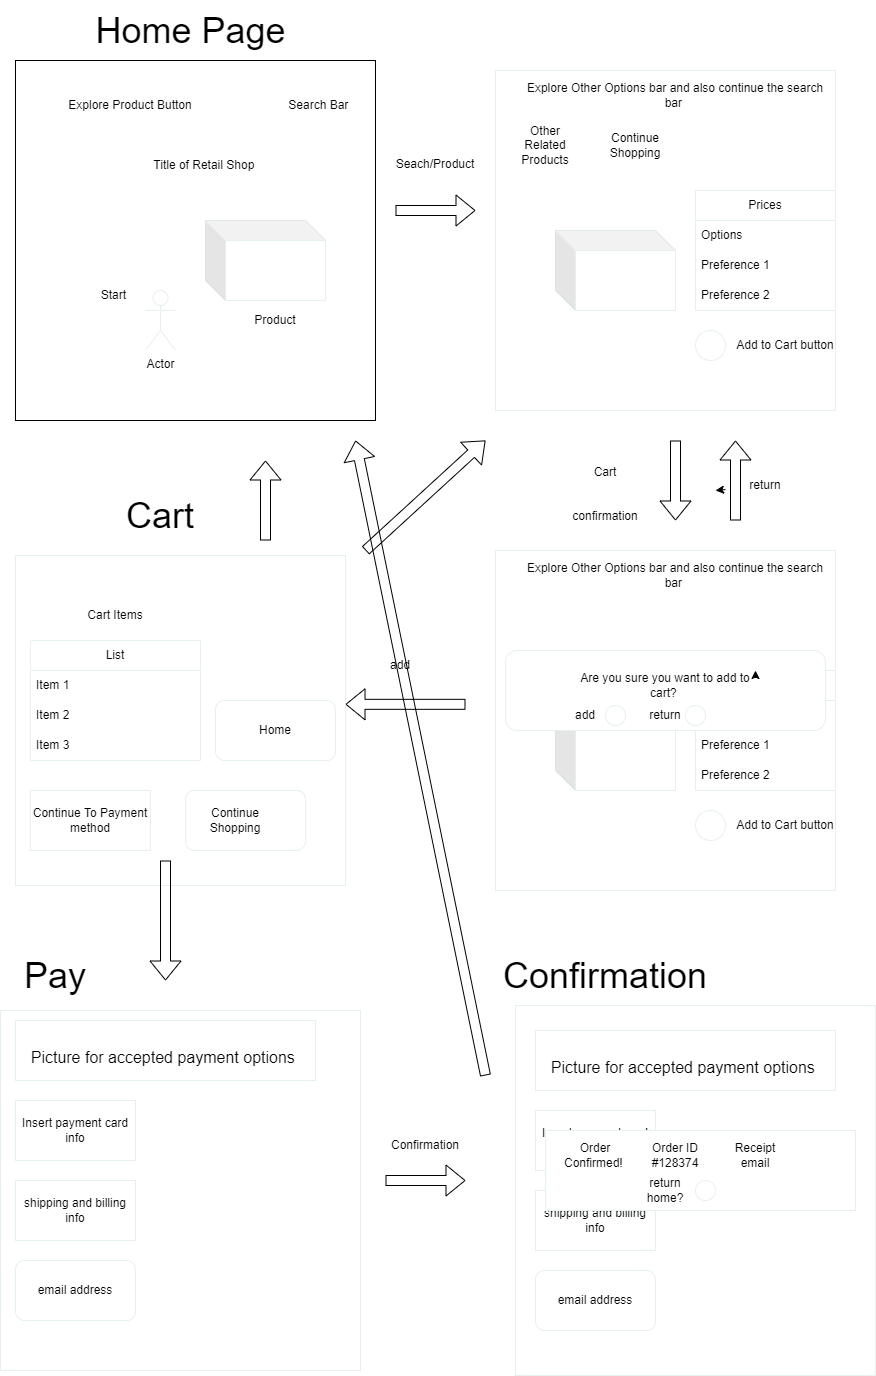

The diagram above was exported from draw.io. Its source (the exported page's mxGraphModel, read from the mxfile embedded in the PNG):
<mxGraphModel dx="2282" dy="1574" grid="1" gridSize="10" guides="1" tooltips="1" connect="1" arrows="1" fold="1" page="1" pageScale="1" pageWidth="850" pageHeight="1100" math="0" shadow="0">
  <root>
    <mxCell id="0" />
    <mxCell id="1" parent="0" />
    <mxCell id="2" value="" style="whiteSpace=wrap;html=1;aspect=fixed;" vertex="1" parent="1">
      <mxGeometry x="70" y="100" width="360" height="360" as="geometry" />
    </mxCell>
    <mxCell id="7" value="Search Bar&amp;nbsp;" style="text;html=1;align=center;verticalAlign=middle;whiteSpace=wrap;rounded=0;" vertex="1" parent="1">
      <mxGeometry x="325" y="120" width="100" height="50" as="geometry" />
    </mxCell>
    <mxCell id="8" value="Title of Retail Shop&amp;nbsp;" style="text;html=1;align=center;verticalAlign=middle;resizable=0;points=[];autosize=1;strokeColor=none;fillColor=none;" vertex="1" parent="1">
      <mxGeometry x="195" y="190" width="130" height="30" as="geometry" />
    </mxCell>
    <mxCell id="9" value="Explore Product Button" style="text;html=1;strokeColor=none;fillColor=none;align=center;verticalAlign=middle;whiteSpace=wrap;rounded=0;" vertex="1" parent="1">
      <mxGeometry x="100" y="130" width="170" height="30" as="geometry" />
    </mxCell>
    <mxCell id="10" value="&lt;font style=&quot;font-size: 36px;&quot;&gt;Home Page&amp;nbsp;&lt;/font&gt;" style="text;html=1;align=center;verticalAlign=middle;resizable=0;points=[];autosize=1;strokeColor=none;fillColor=none;" vertex="1" parent="1">
      <mxGeometry x="140" y="40" width="220" height="60" as="geometry" />
    </mxCell>
    <mxCell id="11" value="" style="shape=flexArrow;endArrow=classic;html=1;fontSize=36;" edge="1" parent="1">
      <mxGeometry width="50" height="50" relative="1" as="geometry">
        <mxPoint x="450" y="250" as="sourcePoint" />
        <mxPoint x="530" y="250" as="targetPoint" />
        <Array as="points" />
      </mxGeometry>
    </mxCell>
    <mxCell id="12" value="" style="whiteSpace=wrap;html=1;aspect=fixed;strokeColor=#E6F0EF;fontSize=36;" vertex="1" parent="1">
      <mxGeometry x="550" y="110" width="340" height="340" as="geometry" />
    </mxCell>
    <mxCell id="14" value="&lt;font style=&quot;font-size: 12px;&quot;&gt;Seach/Product&lt;/font&gt;" style="text;html=1;strokeColor=none;fillColor=none;align=center;verticalAlign=middle;whiteSpace=wrap;rounded=0;fontSize=36;" vertex="1" parent="1">
      <mxGeometry x="460" y="180" width="60" height="30" as="geometry" />
    </mxCell>
    <mxCell id="16" value="" style="shape=cube;whiteSpace=wrap;html=1;boundedLbl=1;backgroundOutline=1;darkOpacity=0.05;darkOpacity2=0.1;strokeColor=#E6F0EF;fontSize=12;" vertex="1" parent="1">
      <mxGeometry x="610" y="270" width="120" height="80" as="geometry" />
    </mxCell>
    <mxCell id="17" value="Other Related Products" style="text;html=1;strokeColor=none;fillColor=none;align=center;verticalAlign=middle;whiteSpace=wrap;rounded=0;fontSize=12;" vertex="1" parent="1">
      <mxGeometry x="570" y="170" width="60" height="30" as="geometry" />
    </mxCell>
    <mxCell id="18" value="Actor" style="shape=umlActor;verticalLabelPosition=bottom;verticalAlign=top;html=1;outlineConnect=0;strokeColor=#E6F0EF;fontSize=12;" vertex="1" parent="1">
      <mxGeometry x="200" y="330" width="30" height="60" as="geometry" />
    </mxCell>
    <mxCell id="19" value="Start&amp;nbsp;" style="text;html=1;strokeColor=none;fillColor=none;align=center;verticalAlign=middle;whiteSpace=wrap;rounded=0;fontSize=12;" vertex="1" parent="1">
      <mxGeometry x="140" y="320" width="60" height="30" as="geometry" />
    </mxCell>
    <mxCell id="20" value="Prices" style="swimlane;fontStyle=0;childLayout=stackLayout;horizontal=1;startSize=30;horizontalStack=0;resizeParent=1;resizeParentMax=0;resizeLast=0;collapsible=1;marginBottom=0;whiteSpace=wrap;html=1;strokeColor=#E6F0EF;fontSize=12;" vertex="1" parent="1">
      <mxGeometry x="750" y="230" width="140" height="120" as="geometry" />
    </mxCell>
    <mxCell id="21" value="Options&amp;nbsp;" style="text;strokeColor=none;fillColor=none;align=left;verticalAlign=middle;spacingLeft=4;spacingRight=4;overflow=hidden;points=[[0,0.5],[1,0.5]];portConstraint=eastwest;rotatable=0;whiteSpace=wrap;html=1;fontSize=12;" vertex="1" parent="20">
      <mxGeometry y="30" width="140" height="30" as="geometry" />
    </mxCell>
    <mxCell id="22" value="Preference 1" style="text;strokeColor=none;fillColor=none;align=left;verticalAlign=middle;spacingLeft=4;spacingRight=4;overflow=hidden;points=[[0,0.5],[1,0.5]];portConstraint=eastwest;rotatable=0;whiteSpace=wrap;html=1;fontSize=12;" vertex="1" parent="20">
      <mxGeometry y="60" width="140" height="30" as="geometry" />
    </mxCell>
    <mxCell id="23" value="Preference 2" style="text;strokeColor=none;fillColor=none;align=left;verticalAlign=middle;spacingLeft=4;spacingRight=4;overflow=hidden;points=[[0,0.5],[1,0.5]];portConstraint=eastwest;rotatable=0;whiteSpace=wrap;html=1;fontSize=12;" vertex="1" parent="20">
      <mxGeometry y="90" width="140" height="30" as="geometry" />
    </mxCell>
    <mxCell id="24" value="" style="ellipse;whiteSpace=wrap;html=1;aspect=fixed;strokeColor=#E6F0EF;fontSize=12;" vertex="1" parent="1">
      <mxGeometry x="750" y="370" width="30" height="30" as="geometry" />
    </mxCell>
    <mxCell id="29" value="Add to Cart button" style="text;html=1;strokeColor=none;fillColor=none;align=center;verticalAlign=middle;whiteSpace=wrap;rounded=0;fontSize=12;" vertex="1" parent="1">
      <mxGeometry x="770" y="370" width="140" height="30" as="geometry" />
    </mxCell>
    <mxCell id="30" value="Explore Other Options bar and also continue the search bar&amp;nbsp;" style="text;html=1;strokeColor=none;fillColor=none;align=center;verticalAlign=middle;whiteSpace=wrap;rounded=0;fontSize=12;" vertex="1" parent="1">
      <mxGeometry x="570" y="120" width="320" height="30" as="geometry" />
    </mxCell>
    <mxCell id="31" value="" style="shape=flexArrow;endArrow=classic;html=1;fontSize=12;" edge="1" parent="1">
      <mxGeometry width="50" height="50" relative="1" as="geometry">
        <mxPoint x="730" y="480" as="sourcePoint" />
        <mxPoint x="730" y="560" as="targetPoint" />
      </mxGeometry>
    </mxCell>
    <mxCell id="38" value="" style="whiteSpace=wrap;html=1;aspect=fixed;strokeColor=#E6F0EF;fontSize=36;" vertex="1" parent="1">
      <mxGeometry x="550" y="590" width="340" height="340" as="geometry" />
    </mxCell>
    <mxCell id="39" value="" style="shape=cube;whiteSpace=wrap;html=1;boundedLbl=1;backgroundOutline=1;darkOpacity=0.05;darkOpacity2=0.1;strokeColor=#E6F0EF;fontSize=12;" vertex="1" parent="1">
      <mxGeometry x="610" y="750" width="120" height="80" as="geometry" />
    </mxCell>
    <mxCell id="40" value="Product" style="text;html=1;strokeColor=none;fillColor=none;align=center;verticalAlign=middle;whiteSpace=wrap;rounded=0;fontSize=12;" vertex="1" parent="1">
      <mxGeometry x="650" y="700" width="60" height="30" as="geometry" />
    </mxCell>
    <mxCell id="41" value="Prices" style="swimlane;fontStyle=0;childLayout=stackLayout;horizontal=1;startSize=30;horizontalStack=0;resizeParent=1;resizeParentMax=0;resizeLast=0;collapsible=1;marginBottom=0;whiteSpace=wrap;html=1;strokeColor=#E6F0EF;fontSize=12;" vertex="1" parent="1">
      <mxGeometry x="750" y="710" width="140" height="120" as="geometry" />
    </mxCell>
    <mxCell id="42" value="Options&amp;nbsp;" style="text;strokeColor=none;fillColor=none;align=left;verticalAlign=middle;spacingLeft=4;spacingRight=4;overflow=hidden;points=[[0,0.5],[1,0.5]];portConstraint=eastwest;rotatable=0;whiteSpace=wrap;html=1;fontSize=12;" vertex="1" parent="41">
      <mxGeometry y="30" width="140" height="30" as="geometry" />
    </mxCell>
    <mxCell id="43" value="Preference 1" style="text;strokeColor=none;fillColor=none;align=left;verticalAlign=middle;spacingLeft=4;spacingRight=4;overflow=hidden;points=[[0,0.5],[1,0.5]];portConstraint=eastwest;rotatable=0;whiteSpace=wrap;html=1;fontSize=12;" vertex="1" parent="41">
      <mxGeometry y="60" width="140" height="30" as="geometry" />
    </mxCell>
    <mxCell id="44" value="Preference 2" style="text;strokeColor=none;fillColor=none;align=left;verticalAlign=middle;spacingLeft=4;spacingRight=4;overflow=hidden;points=[[0,0.5],[1,0.5]];portConstraint=eastwest;rotatable=0;whiteSpace=wrap;html=1;fontSize=12;" vertex="1" parent="41">
      <mxGeometry y="90" width="140" height="30" as="geometry" />
    </mxCell>
    <mxCell id="45" value="" style="ellipse;whiteSpace=wrap;html=1;aspect=fixed;strokeColor=#E6F0EF;fontSize=12;" vertex="1" parent="1">
      <mxGeometry x="750" y="850" width="30" height="30" as="geometry" />
    </mxCell>
    <mxCell id="46" value="Add to Cart button" style="text;html=1;strokeColor=none;fillColor=none;align=center;verticalAlign=middle;whiteSpace=wrap;rounded=0;fontSize=12;" vertex="1" parent="1">
      <mxGeometry x="770" y="850" width="140" height="30" as="geometry" />
    </mxCell>
    <mxCell id="47" value="Explore Other Options bar and also continue the search bar&amp;nbsp;" style="text;html=1;strokeColor=none;fillColor=none;align=center;verticalAlign=middle;whiteSpace=wrap;rounded=0;fontSize=12;" vertex="1" parent="1">
      <mxGeometry x="570" y="600" width="320" height="30" as="geometry" />
    </mxCell>
    <mxCell id="48" value="" style="rounded=1;whiteSpace=wrap;html=1;strokeColor=#E6F0EF;fontSize=12;" vertex="1" parent="1">
      <mxGeometry x="560" y="690" width="320" height="80" as="geometry" />
    </mxCell>
    <mxCell id="49" value="Are you sure you want to add to cart?&amp;nbsp;" style="text;html=1;strokeColor=none;fillColor=none;align=center;verticalAlign=middle;whiteSpace=wrap;rounded=0;fontSize=12;" vertex="1" parent="1">
      <mxGeometry x="630" y="710" width="180" height="30" as="geometry" />
    </mxCell>
    <mxCell id="50" value="" style="ellipse;whiteSpace=wrap;html=1;aspect=fixed;strokeColor=#E6F0EF;fontSize=12;" vertex="1" parent="1">
      <mxGeometry x="660" y="745" width="20" height="20" as="geometry" />
    </mxCell>
    <mxCell id="51" value="" style="ellipse;whiteSpace=wrap;html=1;aspect=fixed;strokeColor=#E6F0EF;fontSize=12;" vertex="1" parent="1">
      <mxGeometry x="740" y="745" width="20" height="20" as="geometry" />
    </mxCell>
    <mxCell id="52" value="add" style="text;html=1;strokeColor=none;fillColor=none;align=center;verticalAlign=middle;whiteSpace=wrap;rounded=0;fontSize=12;" vertex="1" parent="1">
      <mxGeometry x="610" y="740" width="60" height="30" as="geometry" />
    </mxCell>
    <mxCell id="54" style="edgeStyle=none;html=1;exitX=1;exitY=0.25;exitDx=0;exitDy=0;entryX=1;entryY=0;entryDx=0;entryDy=0;fontSize=12;" edge="1" parent="1" source="49" target="49">
      <mxGeometry relative="1" as="geometry" />
    </mxCell>
    <mxCell id="56" value="" style="shape=cube;whiteSpace=wrap;html=1;boundedLbl=1;backgroundOutline=1;darkOpacity=0.05;darkOpacity2=0.1;strokeColor=#E6F0EF;fontSize=12;" vertex="1" parent="1">
      <mxGeometry x="260" y="260" width="120" height="80" as="geometry" />
    </mxCell>
    <mxCell id="57" value="Product" style="text;html=1;strokeColor=none;fillColor=none;align=center;verticalAlign=middle;whiteSpace=wrap;rounded=0;fontSize=12;" vertex="1" parent="1">
      <mxGeometry x="300" y="345" width="60" height="30" as="geometry" />
    </mxCell>
    <mxCell id="58" value="return" style="text;html=1;strokeColor=none;fillColor=none;align=center;verticalAlign=middle;whiteSpace=wrap;rounded=0;fontSize=12;" vertex="1" parent="1">
      <mxGeometry x="690" y="740" width="60" height="30" as="geometry" />
    </mxCell>
    <mxCell id="60" value="" style="shape=flexArrow;endArrow=classic;html=1;fontSize=12;" edge="1" parent="1">
      <mxGeometry width="50" height="50" relative="1" as="geometry">
        <mxPoint x="520" y="743.82" as="sourcePoint" />
        <mxPoint x="400" y="743.82" as="targetPoint" />
      </mxGeometry>
    </mxCell>
    <mxCell id="62" value="add" style="text;html=1;strokeColor=none;fillColor=none;align=center;verticalAlign=middle;whiteSpace=wrap;rounded=0;fontSize=12;" vertex="1" parent="1">
      <mxGeometry x="425" y="690" width="60" height="30" as="geometry" />
    </mxCell>
    <mxCell id="63" value="" style="whiteSpace=wrap;html=1;aspect=fixed;strokeColor=#E6F0EF;fontSize=12;" vertex="1" parent="1">
      <mxGeometry x="70" y="595" width="330" height="330" as="geometry" />
    </mxCell>
    <mxCell id="64" value="&lt;font style=&quot;font-size: 36px;&quot;&gt;Cart&lt;/font&gt;" style="text;html=1;strokeColor=none;fillColor=none;align=center;verticalAlign=middle;whiteSpace=wrap;rounded=0;fontSize=12;" vertex="1" parent="1">
      <mxGeometry x="185" y="540" width="60" height="30" as="geometry" />
    </mxCell>
    <mxCell id="66" value="&lt;span style=&quot;font-size: 12px;&quot;&gt;Cart confirmation&lt;/span&gt;" style="text;html=1;strokeColor=none;fillColor=none;align=center;verticalAlign=middle;whiteSpace=wrap;rounded=0;fontSize=36;" vertex="1" parent="1">
      <mxGeometry x="630" y="510" width="60" height="30" as="geometry" />
    </mxCell>
    <mxCell id="70" style="edgeStyle=none;html=1;fontSize=12;" edge="1" parent="1" source="67">
      <mxGeometry relative="1" as="geometry">
        <mxPoint x="770" y="530" as="targetPoint" />
      </mxGeometry>
    </mxCell>
    <mxCell id="67" value="return" style="text;html=1;strokeColor=none;fillColor=none;align=center;verticalAlign=middle;whiteSpace=wrap;rounded=0;fontSize=12;" vertex="1" parent="1">
      <mxGeometry x="780" y="510" width="80" height="30" as="geometry" />
    </mxCell>
    <mxCell id="68" value="Continue Shopping" style="text;html=1;strokeColor=none;fillColor=none;align=center;verticalAlign=middle;whiteSpace=wrap;rounded=0;fontSize=12;" vertex="1" parent="1">
      <mxGeometry x="660" y="170" width="60" height="30" as="geometry" />
    </mxCell>
    <mxCell id="69" value="" style="shape=flexArrow;endArrow=classic;html=1;fontSize=12;" edge="1" parent="1">
      <mxGeometry width="50" height="50" relative="1" as="geometry">
        <mxPoint x="790" y="560" as="sourcePoint" />
        <mxPoint x="790" y="480" as="targetPoint" />
      </mxGeometry>
    </mxCell>
    <mxCell id="71" value="List" style="swimlane;fontStyle=0;childLayout=stackLayout;horizontal=1;startSize=30;horizontalStack=0;resizeParent=1;resizeParentMax=0;resizeLast=0;collapsible=1;marginBottom=0;whiteSpace=wrap;html=1;strokeColor=#E6F0EF;fontSize=12;" vertex="1" parent="1">
      <mxGeometry x="85" y="680" width="170" height="120" as="geometry" />
    </mxCell>
    <mxCell id="72" value="Item 1" style="text;strokeColor=none;fillColor=none;align=left;verticalAlign=middle;spacingLeft=4;spacingRight=4;overflow=hidden;points=[[0,0.5],[1,0.5]];portConstraint=eastwest;rotatable=0;whiteSpace=wrap;html=1;fontSize=12;" vertex="1" parent="71">
      <mxGeometry y="30" width="170" height="30" as="geometry" />
    </mxCell>
    <mxCell id="73" value="Item 2" style="text;strokeColor=none;fillColor=none;align=left;verticalAlign=middle;spacingLeft=4;spacingRight=4;overflow=hidden;points=[[0,0.5],[1,0.5]];portConstraint=eastwest;rotatable=0;whiteSpace=wrap;html=1;fontSize=12;" vertex="1" parent="71">
      <mxGeometry y="60" width="170" height="30" as="geometry" />
    </mxCell>
    <mxCell id="74" value="Item 3" style="text;strokeColor=none;fillColor=none;align=left;verticalAlign=middle;spacingLeft=4;spacingRight=4;overflow=hidden;points=[[0,0.5],[1,0.5]];portConstraint=eastwest;rotatable=0;whiteSpace=wrap;html=1;fontSize=12;" vertex="1" parent="71">
      <mxGeometry y="90" width="170" height="30" as="geometry" />
    </mxCell>
    <mxCell id="75" value="Cart Items" style="text;html=1;strokeColor=none;fillColor=none;align=center;verticalAlign=middle;whiteSpace=wrap;rounded=0;fontSize=12;" vertex="1" parent="1">
      <mxGeometry x="140" y="640" width="60" height="30" as="geometry" />
    </mxCell>
    <mxCell id="76" value="" style="shape=flexArrow;endArrow=classic;html=1;fontSize=12;" edge="1" parent="1">
      <mxGeometry width="50" height="50" relative="1" as="geometry">
        <mxPoint x="220" y="900" as="sourcePoint" />
        <mxPoint x="220" y="1020" as="targetPoint" />
      </mxGeometry>
    </mxCell>
    <mxCell id="78" value="Continue To Payment method" style="rounded=0;whiteSpace=wrap;html=1;strokeColor=#E6F0EF;fontSize=12;" vertex="1" parent="1">
      <mxGeometry x="85" y="830" width="120" height="60" as="geometry" />
    </mxCell>
    <mxCell id="79" value="" style="rounded=1;whiteSpace=wrap;html=1;strokeColor=#E6F0EF;fontSize=12;" vertex="1" parent="1">
      <mxGeometry x="240" y="830" width="120" height="60" as="geometry" />
    </mxCell>
    <mxCell id="80" value="Continue Shopping" style="text;html=1;strokeColor=none;fillColor=none;align=center;verticalAlign=middle;whiteSpace=wrap;rounded=0;fontSize=12;" vertex="1" parent="1">
      <mxGeometry x="260" y="845" width="60" height="30" as="geometry" />
    </mxCell>
    <mxCell id="81" value="" style="shape=flexArrow;endArrow=classic;html=1;fontSize=12;" edge="1" parent="1">
      <mxGeometry width="50" height="50" relative="1" as="geometry">
        <mxPoint x="420" y="590" as="sourcePoint" />
        <mxPoint x="540" y="480" as="targetPoint" />
      </mxGeometry>
    </mxCell>
    <mxCell id="82" value="" style="rounded=1;whiteSpace=wrap;html=1;strokeColor=#E6F0EF;fontSize=12;" vertex="1" parent="1">
      <mxGeometry x="270" y="740" width="120" height="60" as="geometry" />
    </mxCell>
    <mxCell id="83" value="Home" style="text;html=1;strokeColor=none;fillColor=none;align=center;verticalAlign=middle;whiteSpace=wrap;rounded=0;fontSize=12;" vertex="1" parent="1">
      <mxGeometry x="300" y="755" width="60" height="30" as="geometry" />
    </mxCell>
    <mxCell id="84" value="" style="shape=flexArrow;endArrow=classic;html=1;fontSize=12;" edge="1" parent="1">
      <mxGeometry width="50" height="50" relative="1" as="geometry">
        <mxPoint x="320" y="580" as="sourcePoint" />
        <mxPoint x="320" y="500" as="targetPoint" />
      </mxGeometry>
    </mxCell>
    <mxCell id="85" value="" style="whiteSpace=wrap;html=1;aspect=fixed;strokeColor=#E6F0EF;fontSize=12;" vertex="1" parent="1">
      <mxGeometry x="55" y="1050" width="360" height="360" as="geometry" />
    </mxCell>
    <mxCell id="86" value="&lt;span style=&quot;font-size: 36px;&quot;&gt;Pay&lt;/span&gt;" style="text;html=1;strokeColor=none;fillColor=none;align=center;verticalAlign=middle;whiteSpace=wrap;rounded=0;fontSize=12;" vertex="1" parent="1">
      <mxGeometry x="80" y="1000" width="60" height="30" as="geometry" />
    </mxCell>
    <mxCell id="87" value="&lt;font size=&quot;3&quot;&gt;Picture for accepted payment options&amp;nbsp;&lt;/font&gt;" style="rounded=0;whiteSpace=wrap;html=1;strokeColor=#E6F0EF;fontSize=36;" vertex="1" parent="1">
      <mxGeometry x="70" y="1060" width="300" height="60" as="geometry" />
    </mxCell>
    <mxCell id="88" value="Insert payment card info" style="rounded=0;whiteSpace=wrap;html=1;strokeColor=#E6F0EF;fontSize=12;" vertex="1" parent="1">
      <mxGeometry x="70" y="1140" width="120" height="60" as="geometry" />
    </mxCell>
    <mxCell id="89" value="shipping and billing info" style="rounded=0;whiteSpace=wrap;html=1;strokeColor=#E6F0EF;fontSize=12;" vertex="1" parent="1">
      <mxGeometry x="70" y="1220" width="120" height="60" as="geometry" />
    </mxCell>
    <mxCell id="90" value="email address" style="rounded=1;whiteSpace=wrap;html=1;strokeColor=#E6F0EF;fontSize=12;" vertex="1" parent="1">
      <mxGeometry x="70" y="1300" width="120" height="60" as="geometry" />
    </mxCell>
    <mxCell id="91" value="" style="shape=flexArrow;endArrow=classic;html=1;fontSize=12;" edge="1" parent="1">
      <mxGeometry width="50" height="50" relative="1" as="geometry">
        <mxPoint x="440" y="1220" as="sourcePoint" />
        <mxPoint x="520" y="1220" as="targetPoint" />
      </mxGeometry>
    </mxCell>
    <mxCell id="94" value="Confirmation" style="text;html=1;strokeColor=none;fillColor=none;align=center;verticalAlign=middle;whiteSpace=wrap;rounded=0;fontSize=12;" vertex="1" parent="1">
      <mxGeometry x="450" y="1170" width="60" height="30" as="geometry" />
    </mxCell>
    <mxCell id="95" value="" style="rounded=0;whiteSpace=wrap;html=1;strokeColor=#E6F0EF;fontSize=12;" vertex="1" parent="1">
      <mxGeometry x="570" y="1045" width="360" height="370" as="geometry" />
    </mxCell>
    <mxCell id="110" value="Confirmation" style="text;html=1;strokeColor=none;fillColor=none;align=center;verticalAlign=middle;whiteSpace=wrap;rounded=0;fontSize=36;" vertex="1" parent="1">
      <mxGeometry x="630" y="1000" width="60" height="30" as="geometry" />
    </mxCell>
    <mxCell id="111" value="&lt;font size=&quot;3&quot;&gt;Picture for accepted payment options&amp;nbsp;&lt;/font&gt;" style="rounded=0;whiteSpace=wrap;html=1;strokeColor=#E6F0EF;fontSize=36;" vertex="1" parent="1">
      <mxGeometry x="590" y="1070" width="300" height="60" as="geometry" />
    </mxCell>
    <mxCell id="112" value="Insert payment card info" style="rounded=0;whiteSpace=wrap;html=1;strokeColor=#E6F0EF;fontSize=12;" vertex="1" parent="1">
      <mxGeometry x="590" y="1150" width="120" height="60" as="geometry" />
    </mxCell>
    <mxCell id="113" value="shipping and billing info" style="rounded=0;whiteSpace=wrap;html=1;strokeColor=#E6F0EF;fontSize=12;" vertex="1" parent="1">
      <mxGeometry x="590" y="1230" width="120" height="60" as="geometry" />
    </mxCell>
    <mxCell id="114" value="email address" style="rounded=1;whiteSpace=wrap;html=1;strokeColor=#E6F0EF;fontSize=12;" vertex="1" parent="1">
      <mxGeometry x="590" y="1310" width="120" height="60" as="geometry" />
    </mxCell>
    <mxCell id="115" value="" style="rounded=0;whiteSpace=wrap;html=1;strokeColor=#E6F0EF;fontSize=12;" vertex="1" parent="1">
      <mxGeometry x="600" y="1170" width="310" height="80" as="geometry" />
    </mxCell>
    <mxCell id="116" value="Order Confirmed!&amp;nbsp;" style="text;html=1;strokeColor=none;fillColor=none;align=center;verticalAlign=middle;whiteSpace=wrap;rounded=0;fontSize=12;" vertex="1" parent="1">
      <mxGeometry x="620" y="1180" width="60" height="30" as="geometry" />
    </mxCell>
    <mxCell id="119" value="Order ID #128374" style="text;html=1;strokeColor=none;fillColor=none;align=center;verticalAlign=middle;whiteSpace=wrap;rounded=0;fontSize=12;" vertex="1" parent="1">
      <mxGeometry x="700" y="1180" width="60" height="30" as="geometry" />
    </mxCell>
    <mxCell id="120" value="Receipt email" style="text;html=1;strokeColor=none;fillColor=none;align=center;verticalAlign=middle;whiteSpace=wrap;rounded=0;fontSize=12;" vertex="1" parent="1">
      <mxGeometry x="780" y="1180" width="60" height="30" as="geometry" />
    </mxCell>
    <mxCell id="121" value="return home?" style="text;html=1;strokeColor=none;fillColor=none;align=center;verticalAlign=middle;whiteSpace=wrap;rounded=0;fontSize=12;" vertex="1" parent="1">
      <mxGeometry x="690" y="1215" width="60" height="30" as="geometry" />
    </mxCell>
    <mxCell id="122" value="" style="ellipse;whiteSpace=wrap;html=1;aspect=fixed;strokeColor=#E6F0EF;fontSize=12;" vertex="1" parent="1">
      <mxGeometry x="750" y="1220" width="20" height="20" as="geometry" />
    </mxCell>
    <mxCell id="124" value="" style="shape=flexArrow;endArrow=classic;html=1;fontSize=12;" edge="1" parent="1">
      <mxGeometry width="50" height="50" relative="1" as="geometry">
        <mxPoint x="540" y="1115" as="sourcePoint" />
        <mxPoint x="410" y="480" as="targetPoint" />
      </mxGeometry>
    </mxCell>
  </root>
</mxGraphModel>